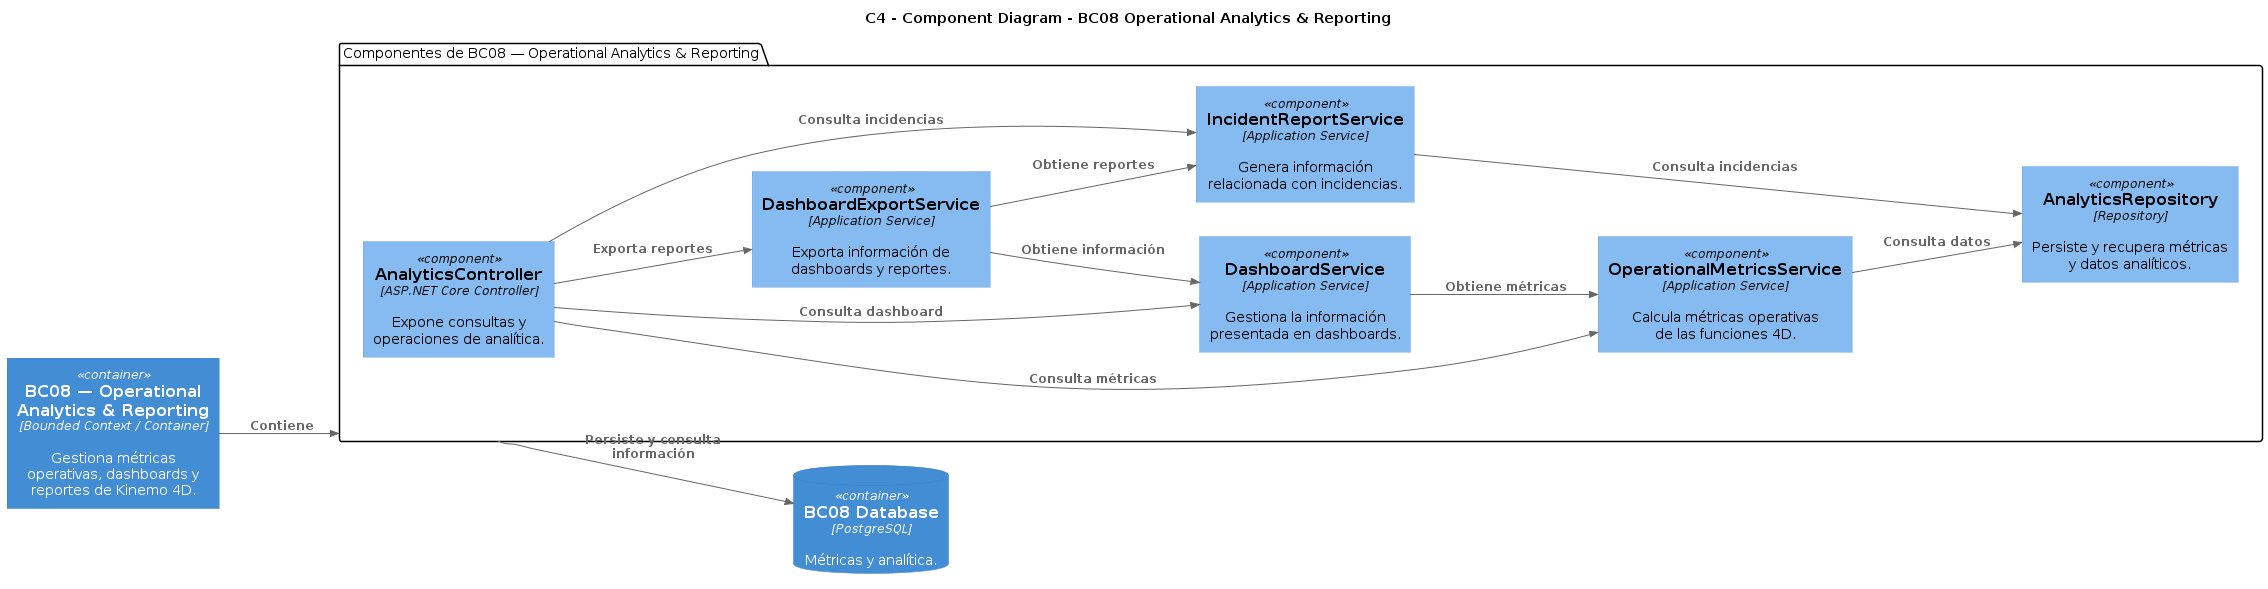

The diagram above was rendered by PlantUML. Its source (embedded in the PNG):
@startuml
!include https://raw.githubusercontent.com/plantuml-stdlib/C4-PlantUML/master/C4_Component.puml

LAYOUT_LEFT_RIGHT()
title C4 - Component Diagram - BC08 Operational Analytics & Reporting


' ============================================================
' BOUNDED CONTEXT / CONTAINER
' ============================================================

Container(bc, "BC08 — Operational Analytics & Reporting", "Bounded Context / Container", "Gestiona métricas operativas, dashboards y reportes de Kinemo 4D.")


' ============================================================
' COMPONENTES DE BC08
' ============================================================

package "Componentes de BC08 — Operational Analytics & Reporting" as boundary {

    Component(c1, "AnalyticsController", "ASP.NET Core Controller", "Expone consultas y operaciones de analítica.")

    Component(c2, "OperationalMetricsService", "Application Service", "Calcula métricas operativas de las funciones 4D.")

    Component(c3, "DashboardService", "Application Service", "Gestiona la información presentada en dashboards.")

    Component(c4, "IncidentReportService", "Application Service", "Genera información relacionada con incidencias.")

    Component(c5, "DashboardExportService", "Application Service", "Exporta información de dashboards y reportes.")

    Component(c6, "AnalyticsRepository", "Repository", "Persiste y recupera métricas y datos analíticos.")
}


' ============================================================
' BASE DE DATOS
' ============================================================

ContainerDb(db, "BC08 Database", "PostgreSQL", "Métricas y analítica.")


' ============================================================
' CONTAINER -> RECUADRO
' ============================================================

Rel(bc, boundary, "Contiene")


' ============================================================
' RELACIONES INTERNAS
' ============================================================

Rel(c1, c2, "Consulta métricas")

Rel(c1, c3, "Consulta dashboard")

Rel(c1, c4, "Consulta incidencias")

Rel(c1, c5, "Exporta reportes")

Rel(c2, c6, "Consulta datos")

Rel(c3, c2, "Obtiene métricas")

Rel(c4, c6, "Consulta incidencias")

Rel(c5, c3, "Obtiene información")

Rel(c5, c4, "Obtiene reportes")


' ============================================================
' RECUADRO -> BASE DE DATOS
' ============================================================

Rel(boundary, db, "Persiste y consulta información")
@enduml